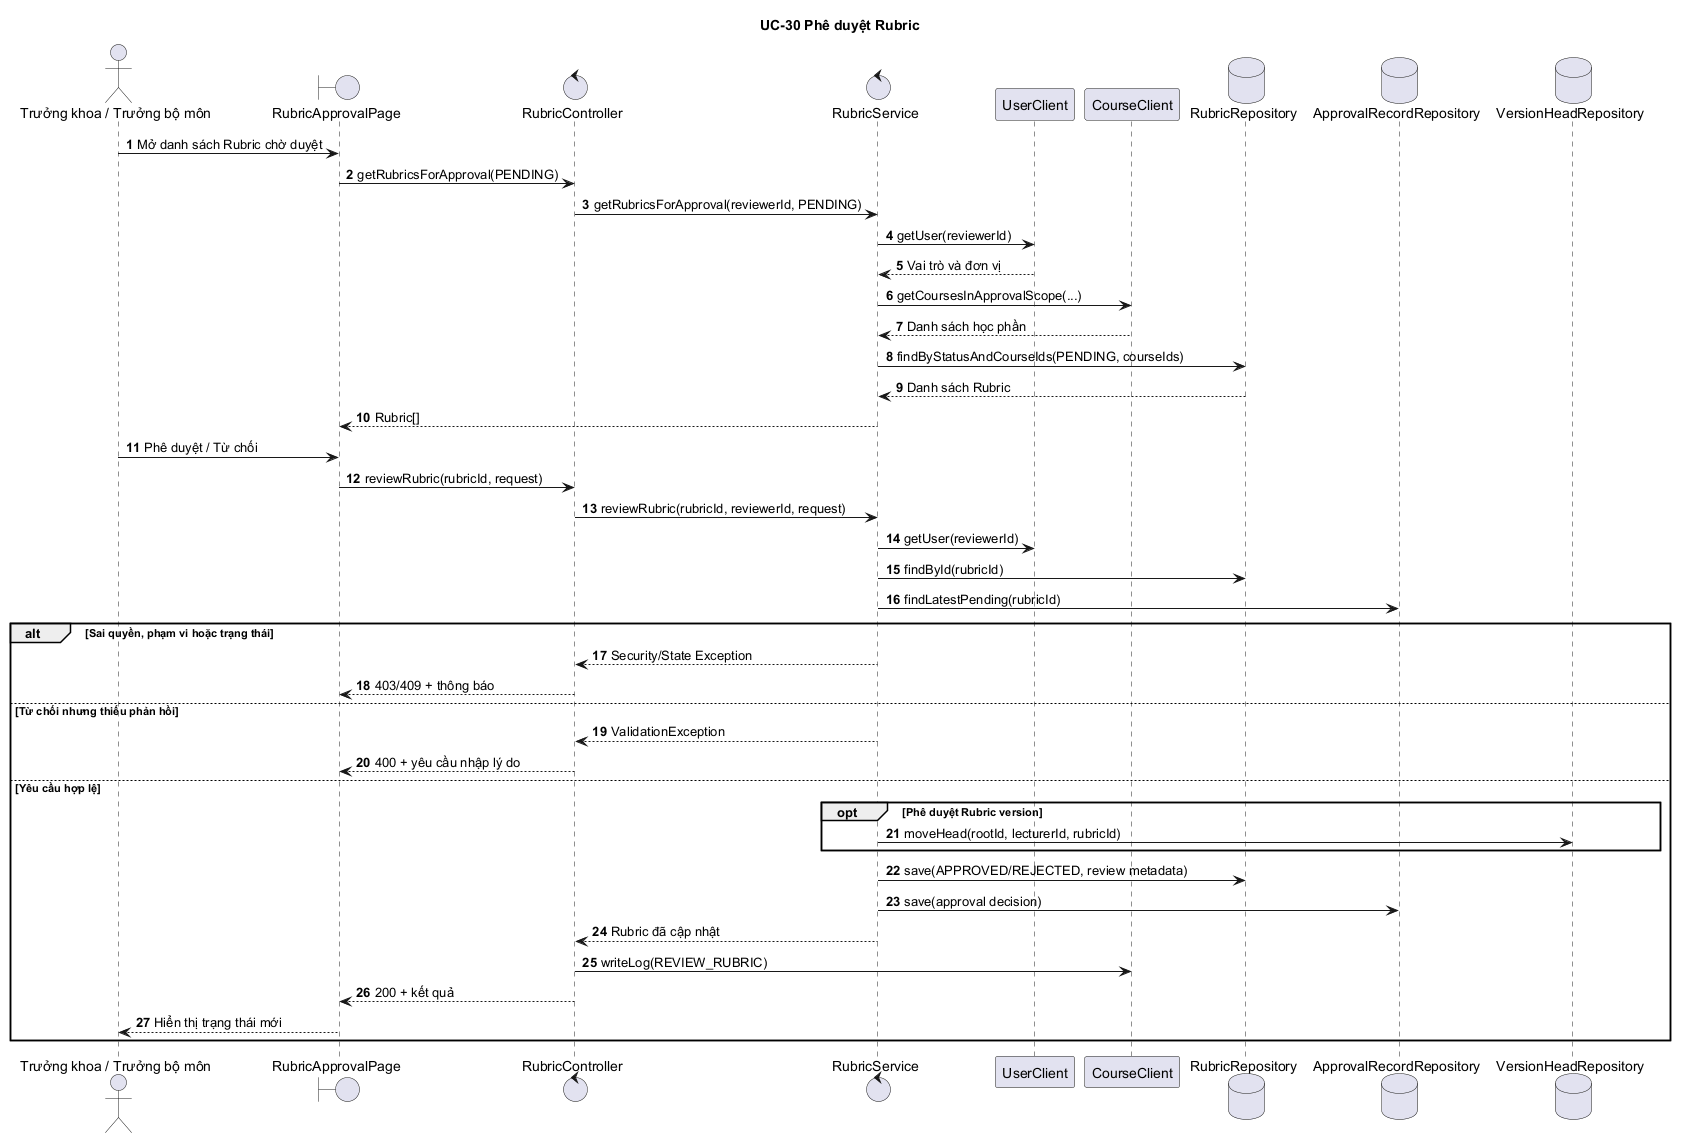

The diagram above was rendered by PlantUML. Its source (embedded in the PNG):
@startuml
autonumber
title UC-30 Phê duyệt Rubric
actor "Trưởng khoa / Trưởng bộ môn" as Reviewer
boundary "RubricApprovalPage" as UI
control "RubricController" as Controller
control "RubricService" as Service
participant "UserClient" as UserClient
participant "CourseClient" as CourseClient
database "RubricRepository" as RubricRepo
database "ApprovalRecordRepository" as ApprovalRepo
database "VersionHeadRepository" as HeadRepo

Reviewer -> UI : Mở danh sách Rubric chờ duyệt
UI -> Controller : getRubricsForApproval(PENDING)
Controller -> Service : getRubricsForApproval(reviewerId, PENDING)
Service -> UserClient : getUser(reviewerId)
UserClient --> Service : Vai trò và đơn vị
Service -> CourseClient : getCoursesInApprovalScope(...)
CourseClient --> Service : Danh sách học phần
Service -> RubricRepo : findByStatusAndCourseIds(PENDING, courseIds)
RubricRepo --> Service : Danh sách Rubric
Service --> UI : Rubric[]

Reviewer -> UI : Phê duyệt / Từ chối
UI -> Controller : reviewRubric(rubricId, request)
Controller -> Service : reviewRubric(rubricId, reviewerId, request)
Service -> UserClient : getUser(reviewerId)
Service -> RubricRepo : findById(rubricId)
Service -> ApprovalRepo : findLatestPending(rubricId)

alt Sai quyền, phạm vi hoặc trạng thái
  Service --> Controller : Security/State Exception
  Controller --> UI : 403/409 + thông báo
else Từ chối nhưng thiếu phản hồi
  Service --> Controller : ValidationException
  Controller --> UI : 400 + yêu cầu nhập lý do
else Yêu cầu hợp lệ
  opt Phê duyệt Rubric version
    Service -> HeadRepo : moveHead(rootId, lecturerId, rubricId)
  end
  Service -> RubricRepo : save(APPROVED/REJECTED, review metadata)
  Service -> ApprovalRepo : save(approval decision)
  Service --> Controller : Rubric đã cập nhật
  Controller -> CourseClient : writeLog(REVIEW_RUBRIC)
  Controller --> UI : 200 + kết quả
  UI --> Reviewer : Hiển thị trạng thái mới
end
@enduml